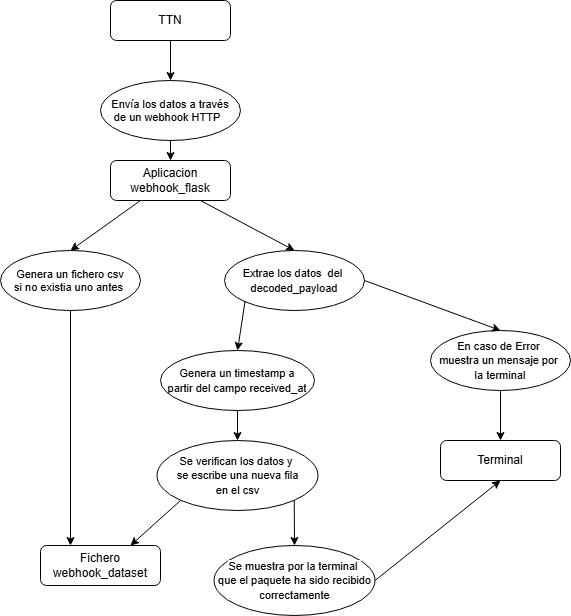

The diagram above was exported from draw.io. Its source (the exported page's mxGraphModel, read from the mxfile embedded in the PNG):
<mxGraphModel dx="1426" dy="777" grid="1" gridSize="10" guides="1" tooltips="1" connect="1" arrows="1" fold="1" page="1" pageScale="1" pageWidth="827" pageHeight="1169" math="0" shadow="0">
  <root>
    <mxCell id="WIyWlLk6GJQsqaUBKTNV-0" />
    <mxCell id="WIyWlLk6GJQsqaUBKTNV-1" parent="WIyWlLk6GJQsqaUBKTNV-0" />
    <mxCell id="WIyWlLk6GJQsqaUBKTNV-3" value="Aplicacion webhook_flask" style="rounded=1;whiteSpace=wrap;html=1;fontSize=12;glass=0;strokeWidth=1;shadow=0;" parent="WIyWlLk6GJQsqaUBKTNV-1" vertex="1">
      <mxGeometry x="160" y="240" width="120" height="40" as="geometry" />
    </mxCell>
    <mxCell id="_jZ2XF8XyZay2U28G7lu-1" value="TTN" style="rounded=1;whiteSpace=wrap;html=1;fontSize=12;glass=0;strokeWidth=1;shadow=0;" vertex="1" parent="WIyWlLk6GJQsqaUBKTNV-1">
      <mxGeometry x="160" y="80" width="120" height="40" as="geometry" />
    </mxCell>
    <mxCell id="_jZ2XF8XyZay2U28G7lu-3" value="" style="endArrow=classic;html=1;rounded=0;exitX=0.5;exitY=1;exitDx=0;exitDy=0;" edge="1" parent="WIyWlLk6GJQsqaUBKTNV-1" source="_jZ2XF8XyZay2U28G7lu-1" target="_jZ2XF8XyZay2U28G7lu-8">
      <mxGeometry width="50" height="50" relative="1" as="geometry">
        <mxPoint x="390" y="430" as="sourcePoint" />
        <mxPoint x="440" y="380" as="targetPoint" />
      </mxGeometry>
    </mxCell>
    <mxCell id="_jZ2XF8XyZay2U28G7lu-5" value="" style="endArrow=classic;html=1;rounded=0;exitX=0.25;exitY=1;exitDx=0;exitDy=0;entryX=0.5;entryY=0;entryDx=0;entryDy=0;" edge="1" parent="WIyWlLk6GJQsqaUBKTNV-1" source="WIyWlLk6GJQsqaUBKTNV-3" target="_jZ2XF8XyZay2U28G7lu-15">
      <mxGeometry width="50" height="50" relative="1" as="geometry">
        <mxPoint x="390" y="430" as="sourcePoint" />
        <mxPoint x="220" y="320" as="targetPoint" />
      </mxGeometry>
    </mxCell>
    <mxCell id="_jZ2XF8XyZay2U28G7lu-8" value="&lt;span style=&quot;font-size: 11px; text-wrap-mode: nowrap; background-color: rgb(255, 255, 255);&quot;&gt;Envía los datos a través&lt;/span&gt;&lt;div style=&quot;font-size: 11px; text-wrap-mode: nowrap;&quot;&gt;de un webhook HTTP&amp;nbsp;&amp;nbsp;&lt;/div&gt;" style="ellipse;whiteSpace=wrap;html=1;" vertex="1" parent="WIyWlLk6GJQsqaUBKTNV-1">
      <mxGeometry x="150" y="160" width="140" height="60" as="geometry" />
    </mxCell>
    <mxCell id="_jZ2XF8XyZay2U28G7lu-10" value="" style="endArrow=classic;html=1;rounded=0;exitX=0.5;exitY=1;exitDx=0;exitDy=0;entryX=0.5;entryY=0;entryDx=0;entryDy=0;" edge="1" parent="WIyWlLk6GJQsqaUBKTNV-1" source="_jZ2XF8XyZay2U28G7lu-8" target="WIyWlLk6GJQsqaUBKTNV-3">
      <mxGeometry width="50" height="50" relative="1" as="geometry">
        <mxPoint x="390" y="430" as="sourcePoint" />
        <mxPoint x="440" y="380" as="targetPoint" />
      </mxGeometry>
    </mxCell>
    <mxCell id="_jZ2XF8XyZay2U28G7lu-12" value="Fichero webhook_dataset" style="rounded=1;whiteSpace=wrap;html=1;fontSize=12;glass=0;strokeWidth=1;shadow=0;" vertex="1" parent="WIyWlLk6GJQsqaUBKTNV-1">
      <mxGeometry x="90" y="625" width="120" height="40" as="geometry" />
    </mxCell>
    <mxCell id="_jZ2XF8XyZay2U28G7lu-15" value="&lt;span style=&quot;font-size: 11px; text-wrap-mode: nowrap; background-color: rgb(255, 255, 255);&quot;&gt;Genera un fichero csv&lt;/span&gt;&lt;div style=&quot;font-size: 11px; text-wrap-mode: nowrap;&quot;&gt;si no existia uno antes&amp;nbsp;&lt;/div&gt;" style="ellipse;whiteSpace=wrap;html=1;" vertex="1" parent="WIyWlLk6GJQsqaUBKTNV-1">
      <mxGeometry x="50" y="330" width="140" height="60" as="geometry" />
    </mxCell>
    <mxCell id="_jZ2XF8XyZay2U28G7lu-16" value="" style="endArrow=classic;html=1;rounded=0;exitX=0.5;exitY=1;exitDx=0;exitDy=0;entryX=0.25;entryY=0;entryDx=0;entryDy=0;" edge="1" parent="WIyWlLk6GJQsqaUBKTNV-1" source="_jZ2XF8XyZay2U28G7lu-15" target="_jZ2XF8XyZay2U28G7lu-12">
      <mxGeometry width="50" height="50" relative="1" as="geometry">
        <mxPoint x="390" y="430" as="sourcePoint" />
        <mxPoint x="440" y="380" as="targetPoint" />
      </mxGeometry>
    </mxCell>
    <mxCell id="_jZ2XF8XyZay2U28G7lu-18" value="&lt;span style=&quot;font-size: 11px; text-wrap-mode: nowrap; background-color: rgb(255, 255, 255);&quot;&gt;Extrae los datos&amp;nbsp; del&amp;nbsp;&lt;/span&gt;&lt;div&gt;&lt;span style=&quot;font-size: 11px; text-wrap-mode: nowrap; background-color: rgb(255, 255, 255);&quot;&gt;decoded_payload&lt;/span&gt;&lt;/div&gt;" style="ellipse;whiteSpace=wrap;html=1;" vertex="1" parent="WIyWlLk6GJQsqaUBKTNV-1">
      <mxGeometry x="274" y="330" width="140" height="60" as="geometry" />
    </mxCell>
    <mxCell id="_jZ2XF8XyZay2U28G7lu-19" value="&lt;span style=&quot;font-size: 11px; text-wrap-mode: nowrap; background-color: rgb(255, 255, 255);&quot;&gt;Genera un timestamp a&lt;/span&gt;&lt;div&gt;&lt;span style=&quot;font-size: 11px; text-wrap-mode: nowrap; background-color: rgb(255, 255, 255);&quot;&gt;partir del campo&amp;nbsp;&lt;/span&gt;&lt;span style=&quot;background-color: transparent; font-size: 11px; text-wrap-mode: nowrap;&quot;&gt;received_at&lt;/span&gt;&lt;/div&gt;" style="ellipse;whiteSpace=wrap;html=1;" vertex="1" parent="WIyWlLk6GJQsqaUBKTNV-1">
      <mxGeometry x="210" y="430" width="154" height="60" as="geometry" />
    </mxCell>
    <mxCell id="_jZ2XF8XyZay2U28G7lu-20" value="&lt;span style=&quot;font-size: 11px; text-wrap-mode: nowrap; background-color: rgb(255, 255, 255);&quot;&gt;Se verifican los datos y&amp;nbsp;&lt;/span&gt;&lt;div&gt;&lt;span style=&quot;font-size: 11px; text-wrap-mode: nowrap; background-color: rgb(255, 255, 255);&quot;&gt;se escribe una nueva fila&lt;/span&gt;&lt;/div&gt;&lt;div&gt;&lt;span style=&quot;font-size: 11px; text-wrap-mode: nowrap; background-color: rgb(255, 255, 255);&quot;&gt;en el csv&lt;/span&gt;&lt;/div&gt;" style="ellipse;whiteSpace=wrap;html=1;" vertex="1" parent="WIyWlLk6GJQsqaUBKTNV-1">
      <mxGeometry x="206.5" y="520" width="161" height="70" as="geometry" />
    </mxCell>
    <mxCell id="_jZ2XF8XyZay2U28G7lu-22" value="Terminal" style="rounded=1;whiteSpace=wrap;html=1;fontSize=12;glass=0;strokeWidth=1;shadow=0;" vertex="1" parent="WIyWlLk6GJQsqaUBKTNV-1">
      <mxGeometry x="490" y="520" width="120" height="40" as="geometry" />
    </mxCell>
    <mxCell id="_jZ2XF8XyZay2U28G7lu-23" value="&lt;span style=&quot;font-size: 11px; text-wrap-mode: nowrap; background-color: rgb(255, 255, 255);&quot;&gt;En caso de Error&amp;nbsp;&lt;/span&gt;&lt;div&gt;&lt;span style=&quot;font-size: 11px; text-wrap-mode: nowrap; background-color: rgb(255, 255, 255);&quot;&gt;muestra un mensaje por&amp;nbsp;&lt;/span&gt;&lt;/div&gt;&lt;div&gt;&lt;span style=&quot;font-size: 11px; text-wrap-mode: nowrap; background-color: rgb(255, 255, 255);&quot;&gt;la terminal&lt;/span&gt;&lt;/div&gt;" style="ellipse;whiteSpace=wrap;html=1;" vertex="1" parent="WIyWlLk6GJQsqaUBKTNV-1">
      <mxGeometry x="480" y="410" width="140" height="60" as="geometry" />
    </mxCell>
    <mxCell id="_jZ2XF8XyZay2U28G7lu-25" value="&lt;span style=&quot;font-size: 11px; text-wrap-mode: nowrap; background-color: rgb(255, 255, 255);&quot;&gt;Se muestra por la terminal&amp;nbsp;&lt;/span&gt;&lt;div&gt;&lt;span style=&quot;font-size: 11px; text-wrap-mode: nowrap; background-color: rgb(255, 255, 255);&quot;&gt;que el paquete ha sido recibido&lt;/span&gt;&lt;/div&gt;&lt;div&gt;&lt;span style=&quot;font-size: 11px; text-wrap-mode: nowrap; background-color: rgb(255, 255, 255);&quot;&gt;correctamente&lt;/span&gt;&lt;/div&gt;" style="ellipse;whiteSpace=wrap;html=1;" vertex="1" parent="WIyWlLk6GJQsqaUBKTNV-1">
      <mxGeometry x="263.5" y="625" width="161" height="70" as="geometry" />
    </mxCell>
    <mxCell id="_jZ2XF8XyZay2U28G7lu-26" value="" style="endArrow=classic;html=1;rounded=0;exitX=0.75;exitY=1;exitDx=0;exitDy=0;entryX=0.5;entryY=0;entryDx=0;entryDy=0;" edge="1" parent="WIyWlLk6GJQsqaUBKTNV-1" source="WIyWlLk6GJQsqaUBKTNV-3" target="_jZ2XF8XyZay2U28G7lu-18">
      <mxGeometry width="50" height="50" relative="1" as="geometry">
        <mxPoint x="390" y="430" as="sourcePoint" />
        <mxPoint x="440" y="380" as="targetPoint" />
      </mxGeometry>
    </mxCell>
    <mxCell id="_jZ2XF8XyZay2U28G7lu-27" value="" style="endArrow=classic;html=1;rounded=0;exitX=0;exitY=1;exitDx=0;exitDy=0;entryX=0.5;entryY=0;entryDx=0;entryDy=0;" edge="1" parent="WIyWlLk6GJQsqaUBKTNV-1" source="_jZ2XF8XyZay2U28G7lu-18" target="_jZ2XF8XyZay2U28G7lu-19">
      <mxGeometry width="50" height="50" relative="1" as="geometry">
        <mxPoint x="380" y="310" as="sourcePoint" />
        <mxPoint x="544" y="350" as="targetPoint" />
      </mxGeometry>
    </mxCell>
    <mxCell id="_jZ2XF8XyZay2U28G7lu-28" value="" style="endArrow=classic;html=1;rounded=0;exitX=0.5;exitY=1;exitDx=0;exitDy=0;entryX=0.5;entryY=0;entryDx=0;entryDy=0;" edge="1" parent="WIyWlLk6GJQsqaUBKTNV-1" source="_jZ2XF8XyZay2U28G7lu-19" target="_jZ2XF8XyZay2U28G7lu-20">
      <mxGeometry width="50" height="50" relative="1" as="geometry">
        <mxPoint x="390" y="430" as="sourcePoint" />
        <mxPoint x="440" y="380" as="targetPoint" />
      </mxGeometry>
    </mxCell>
    <mxCell id="_jZ2XF8XyZay2U28G7lu-30" value="" style="endArrow=classic;html=1;rounded=0;exitX=1;exitY=1;exitDx=0;exitDy=0;entryX=0.5;entryY=0;entryDx=0;entryDy=0;" edge="1" parent="WIyWlLk6GJQsqaUBKTNV-1" source="_jZ2XF8XyZay2U28G7lu-20" target="_jZ2XF8XyZay2U28G7lu-25">
      <mxGeometry width="50" height="50" relative="1" as="geometry">
        <mxPoint x="390" y="430" as="sourcePoint" />
        <mxPoint x="440" y="380" as="targetPoint" />
      </mxGeometry>
    </mxCell>
    <mxCell id="_jZ2XF8XyZay2U28G7lu-31" value="" style="endArrow=classic;html=1;rounded=0;entryX=0.5;entryY=0;entryDx=0;entryDy=0;exitX=1;exitY=0.5;exitDx=0;exitDy=0;" edge="1" parent="WIyWlLk6GJQsqaUBKTNV-1" source="_jZ2XF8XyZay2U28G7lu-18" target="_jZ2XF8XyZay2U28G7lu-23">
      <mxGeometry width="50" height="50" relative="1" as="geometry">
        <mxPoint x="390" y="430" as="sourcePoint" />
        <mxPoint x="440" y="380" as="targetPoint" />
      </mxGeometry>
    </mxCell>
    <mxCell id="_jZ2XF8XyZay2U28G7lu-32" value="" style="endArrow=classic;html=1;rounded=0;exitX=0;exitY=1;exitDx=0;exitDy=0;entryX=0.75;entryY=0;entryDx=0;entryDy=0;" edge="1" parent="WIyWlLk6GJQsqaUBKTNV-1" source="_jZ2XF8XyZay2U28G7lu-20" target="_jZ2XF8XyZay2U28G7lu-12">
      <mxGeometry width="50" height="50" relative="1" as="geometry">
        <mxPoint x="390" y="430" as="sourcePoint" />
        <mxPoint x="440" y="380" as="targetPoint" />
      </mxGeometry>
    </mxCell>
    <mxCell id="_jZ2XF8XyZay2U28G7lu-33" value="" style="endArrow=classic;html=1;rounded=0;exitX=0.5;exitY=1;exitDx=0;exitDy=0;entryX=0.5;entryY=0;entryDx=0;entryDy=0;" edge="1" parent="WIyWlLk6GJQsqaUBKTNV-1" source="_jZ2XF8XyZay2U28G7lu-23" target="_jZ2XF8XyZay2U28G7lu-22">
      <mxGeometry width="50" height="50" relative="1" as="geometry">
        <mxPoint x="390" y="430" as="sourcePoint" />
        <mxPoint x="440" y="380" as="targetPoint" />
      </mxGeometry>
    </mxCell>
    <mxCell id="_jZ2XF8XyZay2U28G7lu-34" value="" style="endArrow=classic;html=1;rounded=0;exitX=1;exitY=0.5;exitDx=0;exitDy=0;entryX=0.5;entryY=1;entryDx=0;entryDy=0;" edge="1" parent="WIyWlLk6GJQsqaUBKTNV-1" source="_jZ2XF8XyZay2U28G7lu-25" target="_jZ2XF8XyZay2U28G7lu-22">
      <mxGeometry width="50" height="50" relative="1" as="geometry">
        <mxPoint x="390" y="430" as="sourcePoint" />
        <mxPoint x="440" y="380" as="targetPoint" />
      </mxGeometry>
    </mxCell>
  </root>
</mxGraphModel>